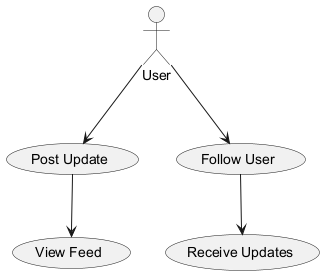

The diagram above was rendered by PlantUML. Its source (embedded in the PNG):
@startuml
actor User

User --> (Post Update)
User --> (Follow User)

(Post Update) --> (View Feed)
(Follow User) --> (Receive Updates)

@enduml